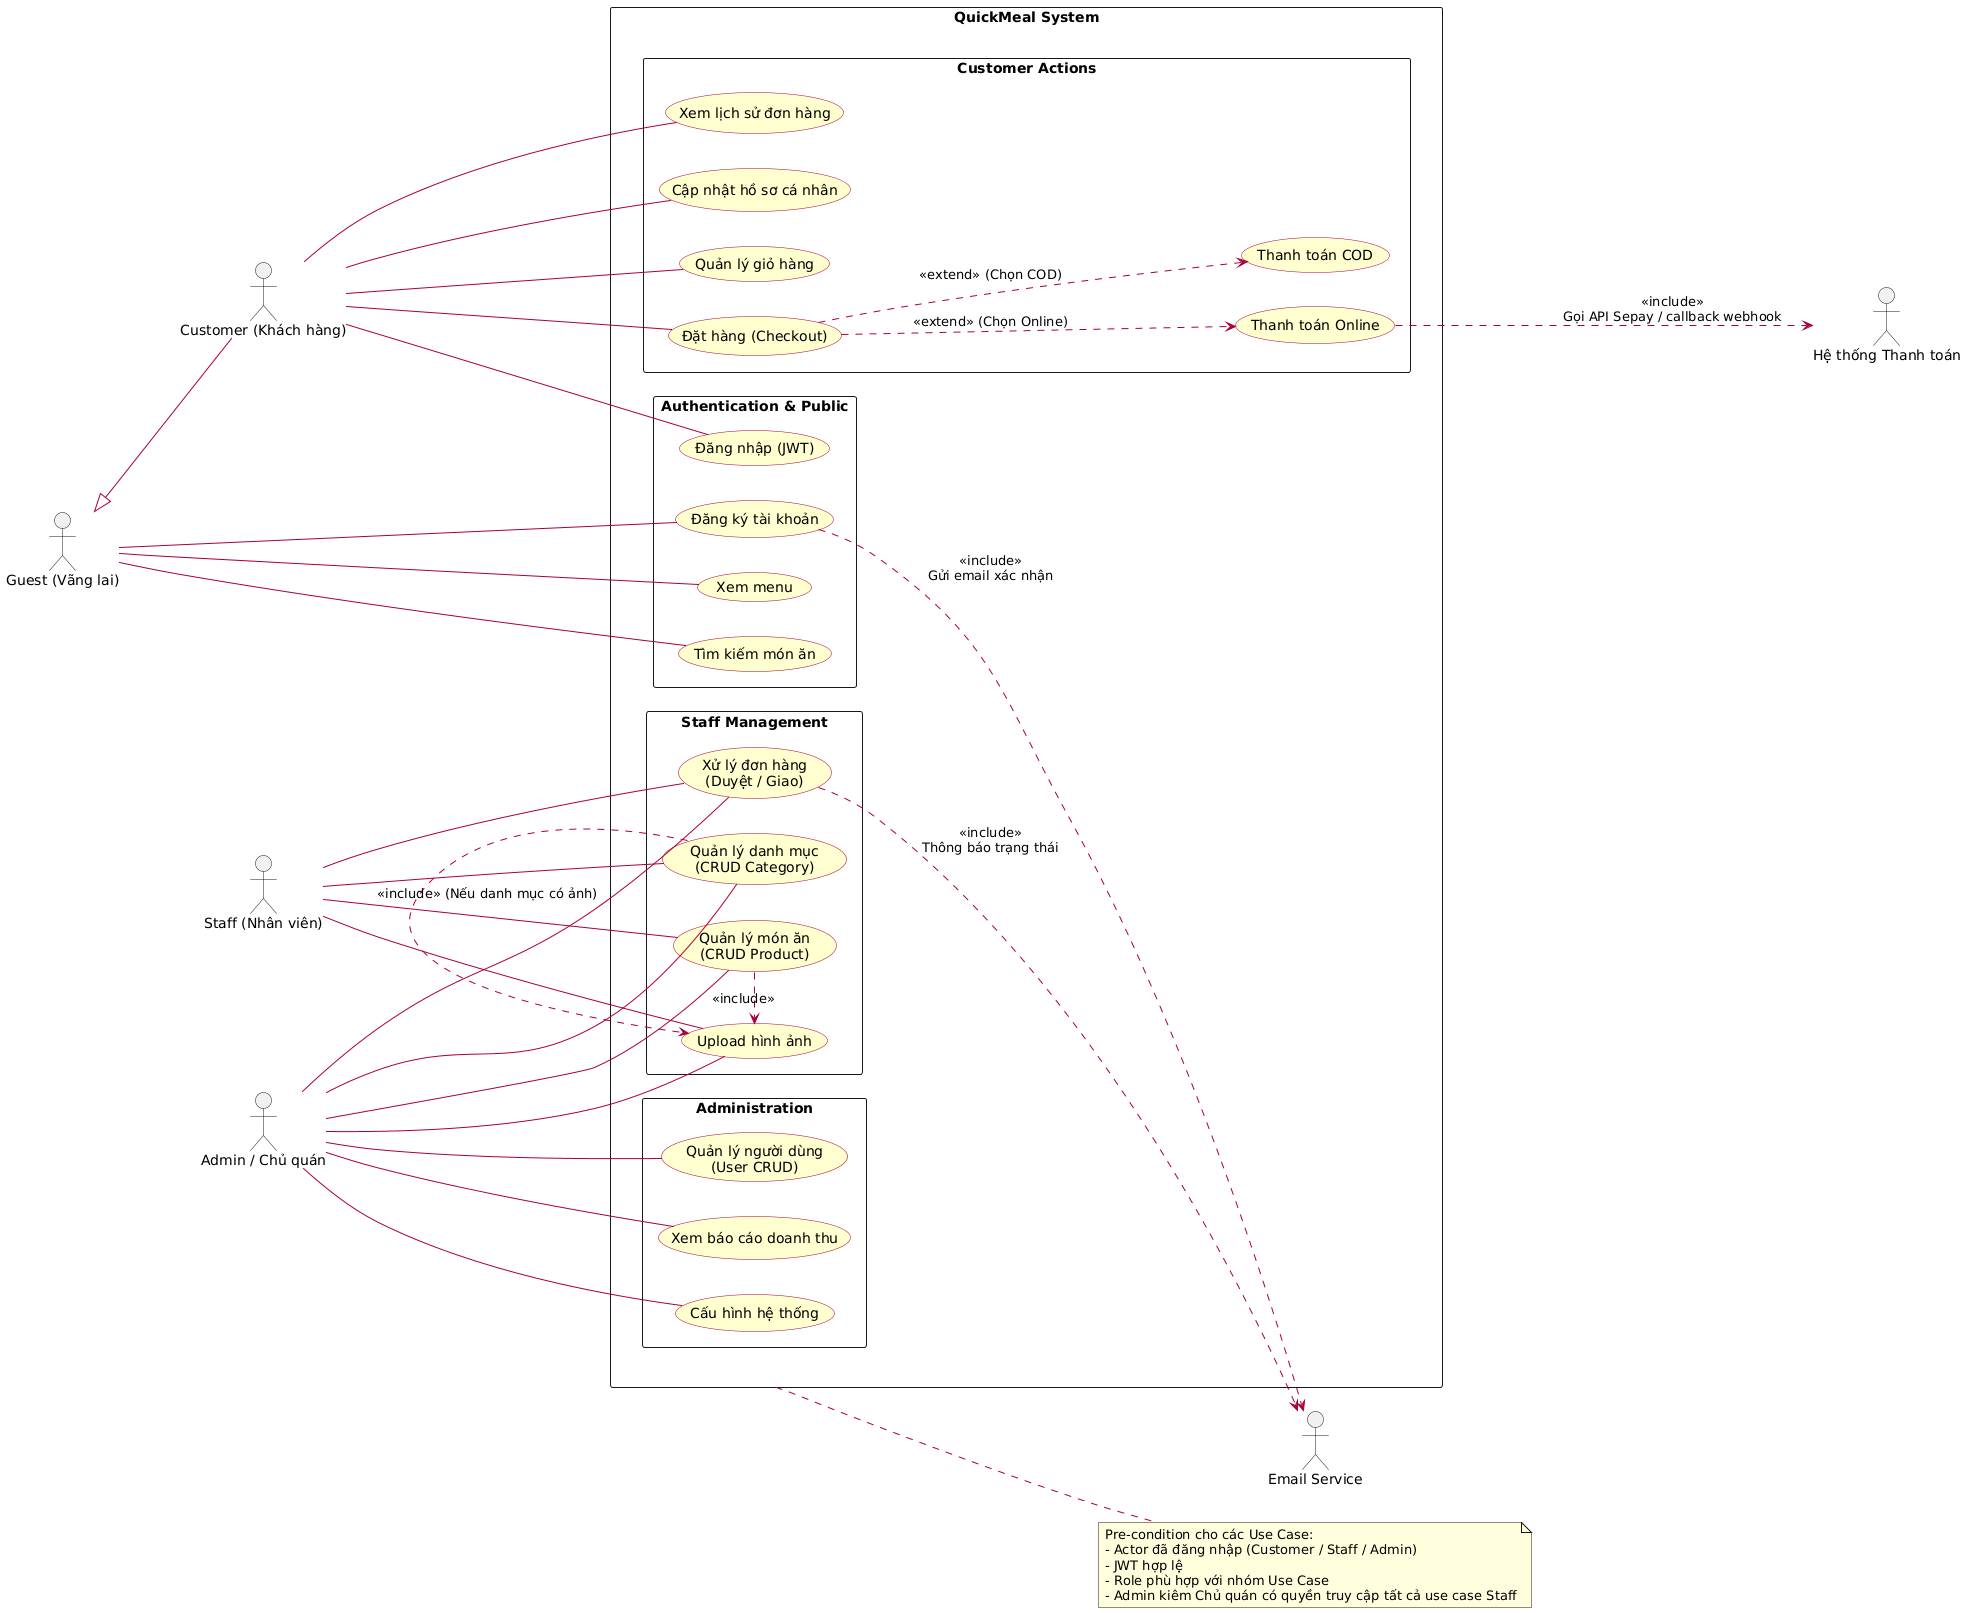

The diagram above was rendered by PlantUML. Its source (embedded in the PNG):
@startuml
left to right direction
skinparam packageStyle rectangle
skinparam usecase {
    BackgroundColor #FEFECE
    BorderColor #A80036
    ArrowColor #A80036
    ActorBorderColor #A80036
}

'=============================
' ACTORS
'=============================
actor "Guest (Vãng lai)" as Guest
actor "Customer (Khách hàng)" as Customer
actor "Staff (Nhân viên)" as Staff
actor "Admin / Chủ quán" as Admin
actor "Hệ thống Thanh toán" as PaymentSystem
actor "Email Service" as EmailService

'=============================
' INHERITANCE
'=============================
Guest <|-- Customer
' Admin không extends Staff nữa, vì kiêm luôn Chủ quán

rectangle "QuickMeal System" {

    '=============================
    ' PUBLIC + AUTH
    '=============================
    package "Authentication & Public" {
        usecase "Đăng ký tài khoản" as UC_Register
        usecase "Đăng nhập (JWT)" as UC_Login
        usecase "Xem menu" as UC_ViewMenu
        usecase "Tìm kiếm món ăn" as UC_Search
    }

    '=============================
    ' CUSTOMER
    '=============================
    package "Customer Actions" {
        usecase "Quản lý giỏ hàng" as UC_Cart
        usecase "Đặt hàng (Checkout)" as UC_Checkout
        usecase "Thanh toán COD" as UC_PayCOD
        usecase "Thanh toán Online" as UC_PayOnline
        usecase "Xem lịch sử đơn hàng" as UC_ViewOrder
        usecase "Cập nhật hồ sơ cá nhân" as UC_UpdateProfile
    }

    '=============================
    ' STAFF
    '=============================
    package "Staff Management" {
        usecase "Xử lý đơn hàng\n(Duyệt / Giao)" as UC_ProcessOrder
        usecase "Quản lý món ăn\n(CRUD Product)" as UC_ManageProduct
        usecase "Quản lý danh mục\n(CRUD Category)" as UC_ManageCategory
        usecase "Upload hình ảnh" as UC_Upload
    }

    '=============================
    ' ADMIN / CHỦ QUÁN
    '=============================
    package "Administration" {
        usecase "Quản lý người dùng\n(User CRUD)" as UC_ManageUser
        usecase "Xem báo cáo doanh thu" as UC_Report
        usecase "Cấu hình hệ thống" as UC_Config
    }
}

'=============================
' GLOBAL NOTE (PRE-CONDITION)
'=============================
note right of "QuickMeal System"
Pre-condition cho các Use Case:
- Actor đã đăng nhập (Customer / Staff / Admin)
- JWT hợp lệ
- Role phù hợp với nhóm Use Case
- Admin kiêm Chủ quán có quyền truy cập tất cả use case Staff
end note

'=============================
' ASSOCIATIONS (VÔ HƯỚNG)
'=============================
Guest -- UC_Register
Guest -- UC_ViewMenu
Guest -- UC_Search

Customer -- UC_Login
Customer -- UC_Cart
Customer -- UC_Checkout
Customer -- UC_ViewOrder
Customer -- UC_UpdateProfile

Staff -- UC_ProcessOrder
Staff -- UC_ManageProduct
Staff -- UC_ManageCategory
Staff -- UC_Upload

Admin -- UC_ManageUser
Admin -- UC_Report
Admin -- UC_Config

' Admin kiêm Chủ quán, có quyền Staff
Admin -- UC_ProcessOrder
Admin -- UC_ManageProduct
Admin -- UC_ManageCategory
Admin -- UC_Upload

'=============================
' INCLUDE / EXTEND (VẪN CÓ HƯỚNG)
'=============================
UC_Checkout ..> UC_PayCOD : <<extend>> (Chọn COD)
UC_Checkout ..> UC_PayOnline : <<extend>> (Chọn Online)

UC_PayOnline ..> PaymentSystem : <<include>>\nGọi API Sepay / callback webhook
UC_Register ..> EmailService : <<include>>\nGửi email xác nhận
UC_ProcessOrder ..> EmailService : <<include>>\nThông báo trạng thái

UC_ManageProduct .> UC_Upload : <<include>>
UC_ManageCategory .> UC_Upload : <<include>> (Nếu danh mục có ảnh)
@enduml